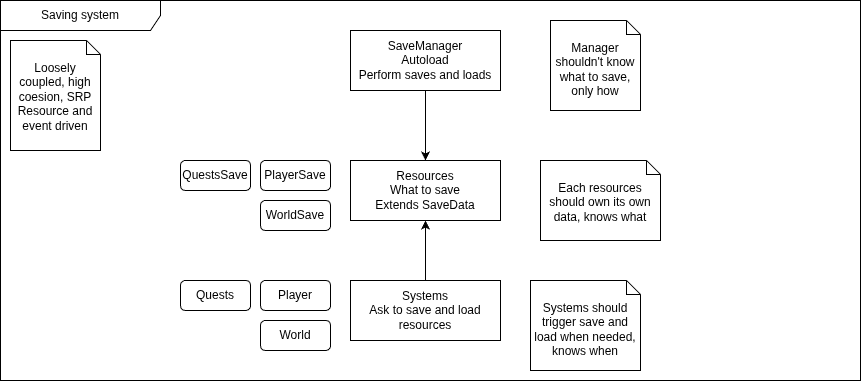

The diagram above was exported from draw.io. Its source (the exported page's mxGraphModel, read from the mxfile embedded in the PNG):
<mxGraphModel dx="575" dy="406" grid="1" gridSize="10" guides="1" tooltips="1" connect="1" arrows="1" fold="1" page="1" pageScale="1" pageWidth="1600" pageHeight="900" math="0" shadow="0">
  <root>
    <mxCell id="0" />
    <mxCell id="1" parent="0" />
    <mxCell id="2" value="Saving system" style="shape=umlFrame;whiteSpace=wrap;html=1;pointerEvents=0;recursiveResize=0;container=1;collapsible=0;width=160;" parent="1" vertex="1">
      <mxGeometry x="40" y="30" width="860" height="380" as="geometry" />
    </mxCell>
    <mxCell id="3" value="" style="edgeStyle=none;html=1;" parent="2" source="4" target="6" edge="1">
      <mxGeometry relative="1" as="geometry" />
    </mxCell>
    <mxCell id="4" value="SaveManager&lt;div&gt;Autoload&lt;/div&gt;&lt;div&gt;Perform saves and loads&lt;/div&gt;" style="whiteSpace=wrap;html=1;fillColor=default;labelBackgroundColor=none;" parent="2" vertex="1">
      <mxGeometry x="350" y="30" width="150" height="60" as="geometry" />
    </mxCell>
    <mxCell id="5" value="" style="edgeStyle=none;html=1;" parent="2" source="7" target="6" edge="1">
      <mxGeometry relative="1" as="geometry" />
    </mxCell>
    <mxCell id="6" value="Resources&lt;div&gt;What to save&lt;/div&gt;&lt;div&gt;Extends SaveData&lt;/div&gt;" style="whiteSpace=wrap;html=1;" parent="2" vertex="1">
      <mxGeometry x="350" y="160" width="150" height="60" as="geometry" />
    </mxCell>
    <mxCell id="7" value="Systems&lt;div&gt;Ask to save and load resources&lt;/div&gt;" style="whiteSpace=wrap;html=1;" parent="2" vertex="1">
      <mxGeometry x="350" y="280" width="150" height="60" as="geometry" />
    </mxCell>
    <mxCell id="8" value="PlayerSave" style="whiteSpace=wrap;html=1;align=center;verticalAlign=middle;fontFamily=Helvetica;fontSize=12;noLabel=0;rounded=1;" parent="2" vertex="1">
      <mxGeometry x="260" y="160" width="70" height="30" as="geometry" />
    </mxCell>
    <mxCell id="9" value="WorldSave" style="whiteSpace=wrap;html=1;align=center;verticalAlign=middle;fontFamily=Helvetica;fontSize=12;noLabel=0;rounded=1;" parent="2" vertex="1">
      <mxGeometry x="260" y="200" width="70" height="30" as="geometry" />
    </mxCell>
    <mxCell id="10" value="QuestsSave" style="whiteSpace=wrap;html=1;align=center;verticalAlign=middle;fontFamily=Helvetica;fontSize=12;noLabel=0;rounded=1;" parent="2" vertex="1">
      <mxGeometry x="180" y="160" width="70" height="30" as="geometry" />
    </mxCell>
    <mxCell id="11" value="Player" style="whiteSpace=wrap;html=1;align=center;verticalAlign=middle;fontFamily=Helvetica;fontSize=12;noLabel=0;rounded=1;" parent="2" vertex="1">
      <mxGeometry x="260" y="280" width="70" height="30" as="geometry" />
    </mxCell>
    <mxCell id="12" value="World" style="whiteSpace=wrap;html=1;align=center;verticalAlign=middle;fontFamily=Helvetica;fontSize=12;noLabel=0;rounded=1;" parent="2" vertex="1">
      <mxGeometry x="260" y="320" width="70" height="30" as="geometry" />
    </mxCell>
    <mxCell id="13" value="Quests" style="whiteSpace=wrap;html=1;align=center;verticalAlign=middle;fontFamily=Helvetica;fontSize=12;noLabel=0;rounded=1;" parent="2" vertex="1">
      <mxGeometry x="180" y="280" width="70" height="30" as="geometry" />
    </mxCell>
    <mxCell id="14" value="Manager shouldn't know what to save, only how" style="shape=note2;boundedLbl=1;whiteSpace=wrap;html=1;size=14;verticalAlign=top;align=center;" parent="2" vertex="1">
      <mxGeometry x="550" y="20" width="90" height="90" as="geometry" />
    </mxCell>
    <mxCell id="15" value="Each resources should own its own data, knows what" style="shape=note2;boundedLbl=1;whiteSpace=wrap;html=1;size=14;verticalAlign=top;align=center;" parent="2" vertex="1">
      <mxGeometry x="540" y="160" width="120" height="80" as="geometry" />
    </mxCell>
    <mxCell id="16" value="Systems should trigger save and load when needed, knows when" style="shape=note2;boundedLbl=1;whiteSpace=wrap;html=1;size=14;verticalAlign=top;align=center;" parent="2" vertex="1">
      <mxGeometry x="530" y="280" width="110" height="90" as="geometry" />
    </mxCell>
    <mxCell id="17" value="Loosely coupled, high coesion, SRP&lt;br&gt;Resource and event driven" style="shape=note2;boundedLbl=1;whiteSpace=wrap;html=1;size=14;verticalAlign=top;align=center;" parent="2" vertex="1">
      <mxGeometry x="10" y="40" width="90" height="110" as="geometry" />
    </mxCell>
  </root>
</mxGraphModel>